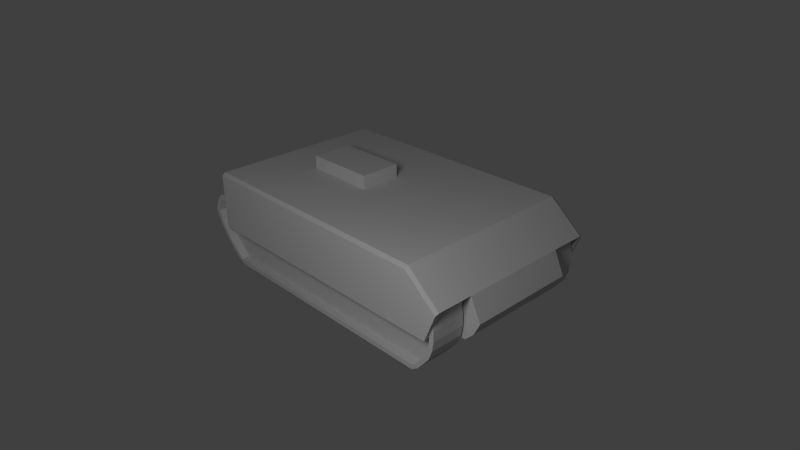 # Source: tank_lower.blend  (saved by Blender 2.59.0; exported with 4.5.12 LTS)
import bpy
from mathutils import Matrix  # noqa: F401  (used for matrix-valued properties, if any)

bpy.ops.wm.read_factory_settings(use_empty=True)
scene = bpy.context.scene
scene.name = 'Scene'

# ---- collections
col_collection_1 = bpy.data.collections.new('Collection 1'); scene.collection.children.link(col_collection_1)

# ---- materials (node trees are filled in below, after node groups)
mat_1___default = bpy.data.materials.new('1 - Default')
mat_1___default.alpha_threshold = 0.0
mat_1___default.use_transparent_shadow = False
mat_1___default.diffuse_color = (0.5882, 0.5882, 0.5882, 1.0)
mat_1___default.specular_color = (0.898, 0.898, 0.898)
mat_1___default.roughness = 0.5
mat_1___default.line_color = (0.0, 0.0, 0.0, 1.0)

# ---- material node trees

# ---- world
world_world = bpy.data.worlds.new('World'); scene.world = world_world
world_world.color = (0.05088, 0.05088, 0.05088)
world_world.use_sun_shadow = False
world_world.sun_shadow_jitter_overblur = 0.0
world_world.cycles.sampling_method = 'MANUAL'
world_world.cycles.sample_map_resolution = 256

# ---- cameras
cam_camera = bpy.data.cameras.new('Camera')
cam_camera.clip_end = 100.0
cam_camera.lens = 35.0
cam_camera.ortho_scale = 7.314
cam_camera.display_size = 20.0
cam_camera.dof.focus_distance = 0.0
cam_camera.dof.aperture_fstop = 128.0

# ---- lights
light_point = bpy.data.lights.new('Point', 'POINT')
light_point.transmission_factor = 0.0
light_point.energy = 500.0
light_point.shadow_buffer_clip_start = 0.5
light_point.shadow_soft_size = 1.0
light_point.shadow_maximum_resolution = 0.006
light_point.use_absolute_resolution = True
light_point.cycles.use_multiple_importance_sampling = False
light_lamp = bpy.data.lights.new('Lamp', 'POINT')
light_lamp.transmission_factor = 0.0
light_lamp.cutoff_distance = 30.0
light_lamp.energy = 100.0
light_lamp.shadow_buffer_clip_start = 1.001
light_lamp.shadow_soft_size = 1.0
light_lamp.shadow_maximum_resolution = 0.006
light_lamp.use_absolute_resolution = True
light_lamp.cycles.use_multiple_importance_sampling = False

# ---- meshes
me_box03 = bpy.data.meshes.new('Box03')
me_box03.from_pydata([(-1.037, 0.7653, 0.016), (-0.9625, 0.7653, 0.016), (2.322, 0.7653, 0.016), (2.388, 0.7653, 0.016), (-1.14, 0.7653, 0.08159), (2.485, 0.7653, 0.08164), (-1.348, 0.7653, 0.2821), (2.652, 0.7653, 0.2821), (-1.45, 0.7653, 0.4151), (2.705, 0.7653, 0.4151), (-1.537, 0.7653, 0.5481), (2.725, 0.7653, 0.5481), (-1.586, 0.7653, 0.6812), (2.725, 0.7653, 0.6812), (-1.502, 0.7653, 0.8762), (2.702, 0.7653, 0.8762), (-1.423, 0.7653, 0.9472), (-1.348, 0.7653, 0.9472), (2.554, 0.7653, 0.9472), (2.619, 0.7653, 0.9472), (-1.037, 1.227, 0.016), (-0.9623, 1.227, 0.016), (2.322, 1.227, 0.016), (2.388, 1.227, 0.016), (-1.14, 1.227, 0.08159), (-1.043, 1.227, 0.08143), (2.405, 1.227, 0.08143), (2.485, 1.227, 0.08164), (-1.348, 1.227, 0.2821), (-1.273, 1.227, 0.2821), (2.587, 1.227, 0.2821), (2.652, 1.227, 0.2821), (-1.45, 1.227, 0.4151), (-1.375, 1.227, 0.4151), (2.64, 1.227, 0.4151), (2.705, 1.227, 0.4151), (-1.537, 1.227, 0.5481), (-1.463, 1.227, 0.5481), (2.659, 1.227, 0.5481), (2.725, 1.227, 0.5481), (-1.586, 1.227, 0.6812), (-1.512, 1.227, 0.6812), (2.659, 1.227, 0.6812), (2.725, 1.227, 0.6812), (-1.502, 1.227, 0.8762), (-1.428, 1.227, 0.8762), (2.637, 1.227, 0.8762), (2.702, 1.227, 0.8762), (-1.423, 1.227, 0.9472), (-1.348, 1.227, 0.9472), (2.554, 1.227, 0.9472), (2.619, 1.227, 0.9472), (-1.043, 1.112, 0.08143), (2.405, 1.112, 0.08143), (-1.273, 1.112, 0.2821), (2.587, 1.112, 0.2821), (-1.375, 1.112, 0.4151), (2.64, 1.112, 0.4151), (-1.463, 1.112, 0.5481), (2.659, 1.112, 0.5481), (-1.512, 1.112, 0.6812), (2.659, 1.112, 0.6812), (-1.428, 1.112, 0.8762), (2.637, 1.112, 0.8762), (2.74, 0.7496, 0.3616), (-1.106, 0.75, 0.3616), (2.859, 0.75, 0.4808), (-1.188, 0.75, 0.4808), (2.945, 0.75, 0.6537), (-1.231, 0.75, 0.6537), (2.808, 0.75, 0.9596), (-1.231, 0.75, 0.9596), (2.346, 0.7492, 1.35), (-1.231, 0.753, 1.35), (2.808, 1.249, 0.9596), (-1.231, 1.249, 0.9596), (2.346, 1.249, 1.35), (-1.231, 1.249, 1.35), (2.798, 1.299, 0.9354), (-1.231, 1.299, 0.9596), (2.346, 1.299, 1.316), (-1.231, 1.299, 1.316), (2.635, 1.249, 0.5446), (-1.231, 1.249, 0.5446), (2.635, 1.299, 0.5446), (-1.231, 1.299, 0.5446), (-0.4597, 0.2873, 1.35), (0.5347, 0.2873, 1.35), (-0.4597, 0.2873, 1.539), (0.5347, 0.2873, 1.539), (2.737, -0.7462, 0.3616), (-1.106, -0.7462, 0.3616), (2.86, -0.7462, 0.4808), (-1.188, -0.7462, 0.4808), (2.946, -0.7462, 0.6537), (-1.231, -0.7462, 0.6537), (2.808, -0.7462, 0.9596), (-1.231, -0.7462, 0.9596), (2.346, -0.7459, 1.35), (-1.231, -0.7421, 1.35), (2.808, -1.242, 0.9596), (-1.231, -1.242, 0.9596), (2.346, -1.242, 1.35), (-1.231, -1.242, 1.35), (2.798, -1.292, 0.9349), (-1.231, -1.292, 0.9596), (2.346, -1.292, 1.316), (-1.231, -1.292, 1.316), (2.635, -1.242, 0.5446), (-1.231, -1.242, 0.5446), (2.635, -1.292, 0.5446), (-1.231, -1.292, 0.5446), (-0.4597, -0.2802, 1.35), (0.5347, -0.2802, 1.35), (-0.4597, -0.2802, 1.539), (0.5347, -0.2802, 1.539), (-1.04, -0.7731, 0.016), (-0.9657, -0.7731, 0.016), (2.319, -0.7731, 0.016), (2.384, -0.7731, 0.016), (-1.143, -0.7731, 0.08159), (2.482, -0.7731, 0.08164), (-1.351, -0.7731, 0.2821), (2.649, -0.7731, 0.2821), (-1.453, -0.7731, 0.4151), (2.702, -0.7731, 0.4151), (-1.541, -0.7731, 0.5481), (2.722, -0.7731, 0.5481), (-1.59, -0.7731, 0.6812), (2.722, -0.7731, 0.6812), (-1.506, -0.7731, 0.8762), (2.699, -0.7731, 0.8762), (-1.426, -0.7731, 0.9472), (-1.352, -0.7731, 0.9472), (2.551, -0.7731, 0.9472), (2.616, -0.7731, 0.9472), (-1.04, -1.235, 0.016), (-0.9655, -1.235, 0.016), (2.319, -1.235, 0.016), (2.384, -1.235, 0.016), (-1.143, -1.235, 0.08159), (-1.046, -1.235, 0.08143), (2.401, -1.235, 0.08143), (2.482, -1.235, 0.08164), (-1.351, -1.235, 0.2821), (-1.276, -1.235, 0.2821), (2.584, -1.235, 0.2821), (2.649, -1.235, 0.2821), (-1.453, -1.235, 0.4151), (-1.378, -1.235, 0.4151), (2.637, -1.235, 0.4151), (2.702, -1.235, 0.4151), (-1.541, -1.235, 0.5481), (-1.466, -1.235, 0.5481), (2.656, -1.235, 0.5481), (2.722, -1.235, 0.5481), (-1.59, -1.235, 0.6812), (-1.515, -1.235, 0.6812), (2.656, -1.235, 0.6812), (2.722, -1.235, 0.6812), (-1.506, -1.235, 0.8762), (-1.431, -1.235, 0.8762), (2.634, -1.235, 0.8762), (2.699, -1.235, 0.8762), (-1.426, -1.235, 0.9472), (-1.352, -1.235, 0.9472), (2.551, -1.235, 0.9472), (2.616, -1.235, 0.9472), (-1.046, -1.12, 0.08143), (2.401, -1.12, 0.08143), (-1.276, -1.12, 0.2821), (2.584, -1.12, 0.2821), (-1.378, -1.12, 0.4151), (2.637, -1.12, 0.4151), (-1.466, -1.12, 0.5481), (2.656, -1.12, 0.5481), (-1.515, -1.12, 0.6812), (2.656, -1.12, 0.6812), (-1.431, -1.12, 0.8762), (2.634, -1.12, 0.8762)], [], [(0, 1, 4), (5, 2, 3), (4, 1, 6), (7, 2, 5), (1, 2, 6), (9, 2, 7), (8, 17, 10), (17, 8, 6), (6, 2, 17), (11, 2, 9), (10, 17, 12), (13, 2, 11), (12, 17, 14), (15, 2, 13), (14, 17, 16), (18, 17, 2), (2, 19, 18), (19, 2, 15), (20, 25, 21), (25, 20, 24), (21, 26, 22), (26, 21, 25), (22, 27, 23), (27, 22, 26), (24, 29, 25), (29, 24, 28), (52, 55, 53), (55, 52, 54), (26, 31, 27), (31, 26, 30), (28, 33, 29), (33, 28, 32), (54, 57, 55), (57, 54, 56), (30, 35, 31), (35, 30, 34), (32, 37, 33), (37, 32, 36), (56, 59, 57), (59, 56, 58), (34, 39, 35), (39, 34, 38), (36, 41, 37), (41, 36, 40), (58, 61, 59), (61, 58, 60), (38, 43, 39), (43, 38, 42), (40, 45, 41), (45, 40, 44), (60, 63, 61), (63, 60, 62), (42, 47, 43), (47, 42, 46), (44, 49, 45), (49, 44, 48), (45, 50, 46), (50, 45, 49), (46, 51, 47), (51, 46, 50), (0, 21, 1), (0, 20, 21), (1, 22, 2), (22, 1, 21), (2, 23, 3), (23, 2, 22), (3, 27, 5), (27, 3, 23), (5, 31, 7), (31, 5, 27), (7, 35, 9), (35, 7, 31), (9, 39, 11), (39, 9, 35), (11, 43, 13), (43, 11, 39), (13, 47, 15), (47, 13, 43), (15, 51, 19), (51, 15, 47), (19, 50, 18), (50, 19, 51), (18, 49, 17), (49, 18, 50), (17, 48, 16), (48, 17, 49), (16, 44, 14), (44, 16, 48), (14, 40, 12), (40, 14, 44), (12, 36, 10), (36, 12, 40), (10, 32, 8), (32, 10, 36), (8, 28, 6), (28, 8, 32), (6, 24, 4), (24, 6, 28), (20, 0, 4), (20, 4, 24), (25, 53, 26), (53, 25, 52), (29, 52, 25), (52, 29, 54), (26, 55, 30), (55, 26, 53), (33, 54, 29), (54, 33, 56), (30, 57, 34), (57, 30, 55), (37, 56, 33), (56, 37, 58), (34, 59, 38), (59, 34, 57), (41, 58, 37), (58, 41, 60), (38, 61, 42), (61, 38, 59), (45, 60, 41), (60, 45, 62), (42, 63, 46), (63, 42, 61), (46, 62, 45), (62, 46, 63), (64, 67, 66), (64, 65, 67), (69, 68, 66), (66, 67, 69), (71, 70, 68), (68, 69, 71), (81, 80, 78), (78, 79, 81), (86, 87, 72), (73, 86, 72), (75, 74, 70), (70, 71, 75), (77, 75, 71), (71, 73, 77), (76, 77, 73), (73, 72, 76), (74, 76, 72), (72, 70, 74), (85, 84, 82), (82, 83, 85), (81, 79, 75), (75, 77, 81), (80, 81, 77), (77, 76, 80), (78, 80, 76), (76, 74, 78), (84, 85, 79), (79, 78, 84), (83, 82, 74), (74, 75, 83), (85, 83, 75), (75, 79, 85), (82, 84, 78), (78, 74, 82), (88, 89, 87), (87, 86, 88), (93, 91, 90), (90, 92, 93), (95, 93, 92), (92, 94, 95), (97, 95, 94), (94, 96, 97), (107, 105, 104), (104, 106, 107), (64, 91, 65), (64, 90, 91), (93, 67, 65), (65, 91, 93), (95, 69, 67), (67, 93, 95), (97, 71, 69), (69, 95, 97), (99, 73, 71), (71, 97, 99), (112, 86, 73), (73, 99, 112), (98, 113, 112), (99, 98, 112), (96, 70, 72), (72, 98, 96), (94, 68, 70), (70, 96, 94), (92, 66, 68), (68, 94, 92), (90, 64, 66), (66, 92, 90), (101, 97, 96), (96, 100, 101), (103, 99, 97), (97, 101, 103), (102, 98, 99), (99, 103, 102), (100, 96, 98), (98, 102, 100), (111, 109, 108), (108, 110, 111), (107, 103, 101), (101, 105, 107), (106, 102, 103), (103, 107, 106), (104, 100, 102), (102, 106, 104), (110, 104, 105), (105, 111, 110), (109, 101, 100), (100, 108, 109), (111, 105, 101), (101, 109, 111), (108, 100, 104), (104, 110, 108), (115, 89, 88), (88, 114, 115), (98, 72, 87), (87, 113, 98), (88, 86, 112), (112, 114, 88), (115, 113, 87), (87, 89, 115), (114, 112, 113), (113, 115, 114), (116, 120, 117), (121, 119, 118), (120, 122, 117), (123, 121, 118), (117, 122, 118), (125, 123, 118), (124, 126, 133), (133, 122, 124), (122, 133, 118), (127, 125, 118), (126, 128, 133), (129, 127, 118), (128, 130, 133), (131, 129, 118), (130, 132, 133), (134, 118, 133), (118, 134, 135), (135, 131, 118), (136, 137, 141), (141, 140, 136), (137, 138, 142), (142, 141, 137), (138, 139, 143), (143, 142, 138), (140, 141, 145), (145, 144, 140), (168, 169, 171), (171, 170, 168), (142, 143, 147), (147, 146, 142), (144, 145, 149), (149, 148, 144), (170, 171, 173), (173, 172, 170), (146, 147, 151), (151, 150, 146), (148, 149, 153), (153, 152, 148), (172, 173, 175), (175, 174, 172), (150, 151, 155), (155, 154, 150), (152, 153, 157), (157, 156, 152), (174, 175, 177), (177, 176, 174), (154, 155, 159), (159, 158, 154), (156, 157, 161), (161, 160, 156), (176, 177, 179), (179, 178, 176), (158, 159, 163), (163, 162, 158), (160, 161, 165), (165, 164, 160), (161, 162, 166), (166, 165, 161), (162, 163, 167), (167, 166, 162), (116, 117, 137), (116, 137, 136), (117, 118, 138), (138, 137, 117), (118, 119, 139), (139, 138, 118), (119, 121, 143), (143, 139, 119), (121, 123, 147), (147, 143, 121), (123, 125, 151), (151, 147, 123), (125, 127, 155), (155, 151, 125), (127, 129, 159), (159, 155, 127), (129, 131, 163), (163, 159, 129), (131, 135, 167), (167, 163, 131), (135, 134, 166), (166, 167, 135), (134, 133, 165), (165, 166, 134), (133, 132, 164), (164, 165, 133), (132, 130, 160), (160, 164, 132), (130, 128, 156), (156, 160, 130), (128, 126, 152), (152, 156, 128), (126, 124, 148), (148, 152, 126), (124, 122, 144), (144, 148, 124), (122, 120, 140), (140, 144, 122), (120, 116, 136), (136, 140, 120), (141, 142, 169), (169, 168, 141), (145, 141, 168), (168, 170, 145), (142, 146, 171), (171, 169, 142), (149, 145, 170), (170, 172, 149), (146, 150, 173), (173, 171, 146), (153, 149, 172), (172, 174, 153), (150, 154, 175), (175, 173, 150), (157, 153, 174), (174, 176, 157), (154, 158, 177), (177, 175, 154), (161, 157, 176), (176, 178, 161), (158, 162, 179), (179, 177, 158), (162, 161, 178), (178, 179, 162)])
_uv = me_box03.uv_layers.new(name='UVMap')
_uv.uv.foreach_set('vector', [0.1079, 0.01743, 0.1203, 0.01743, 0.09075, 0.02834, 0.6937, 0.02835, 0.6667, 0.01743, 0.6776, 0.01743, 0.09075, 0.02834, 0.1203, 0.01743, 0.05622, 0.06169, 0.7216, 0.06169, 0.6667, 0.01743, 0.6937, 0.02835, 0.1203, 0.01743, 0.6667, 0.01743, 0.05622, 0.06169, 0.7304, 0.08382, 0.6667, 0.01743, 0.7216, 0.06169, 0.03922, 0.08382, 0.05607, 0.1723, 0.02464, 0.106, 0.05607, 0.1723, 0.03922, 0.08382, 0.05622, 0.06169, 0.05622, 0.06169, 0.6667, 0.01743, 0.05607, 0.1723, 0.7336, 0.106, 0.6667, 0.01743, 0.7304, 0.08382, 0.02464, 0.106, 0.05607, 0.1723, 0.01647, 0.1281, 0.7336, 0.1281, 0.6667, 0.01743, 0.7336, 0.106, 0.01647, 0.1281, 0.05607, 0.1723, 0.03046, 0.1605, 0.7299, 0.1605, 0.6667, 0.01743, 0.7336, 0.1281, 0.03046, 0.1605, 0.05607, 0.1723, 0.04369, 0.1723, 0.7052, 0.1723, 0.05607, 0.1723, 0.6667, 0.01743, 0.6667, 0.01743, 0.7161, 0.1723, 0.7052, 0.1723, 0.7161, 0.1723, 0.6667, 0.01743, 0.7299, 0.1605, 0.1079, 0.01743, 0.1069, 0.02832, 0.1203, 0.01743, 0.1069, 0.02832, 0.1079, 0.01743, 0.09075, 0.02834, 0.1203, 0.01743, 0.6804, 0.02832, 0.6667, 0.01743, 0.6804, 0.02832, 0.1203, 0.01743, 0.1069, 0.02832, 0.6667, 0.01743, 0.6937, 0.02835, 0.6776, 0.01743, 0.6937, 0.02835, 0.6667, 0.01743, 0.6804, 0.02832, 0.09075, 0.02834, 0.0686, 0.06169, 0.1069, 0.02832, 0.0686, 0.06169, 0.09075, 0.02834, 0.05622, 0.06169, 0.1069, 0.02832, 0.7107, 0.06169, 0.6804, 0.02832, 0.7107, 0.06169, 0.1069, 0.02832, 0.0686, 0.06169, 0.6804, 0.02832, 0.7216, 0.06169, 0.6937, 0.02835, 0.7216, 0.06169, 0.6804, 0.02832, 0.7107, 0.06169, 0.05622, 0.06169, 0.0516, 0.08382, 0.0686, 0.06169, 0.0516, 0.08382, 0.05622, 0.06169, 0.03922, 0.08382, 0.0686, 0.06169, 0.7195, 0.08382, 0.7107, 0.06169, 0.7195, 0.08382, 0.0686, 0.06169, 0.0516, 0.08382, 0.7107, 0.06169, 0.7304, 0.08382, 0.7216, 0.06169, 0.7304, 0.08382, 0.7107, 0.06169, 0.7195, 0.08382, 0.03922, 0.08382, 0.03702, 0.106, 0.0516, 0.08382, 0.03702, 0.106, 0.03922, 0.08382, 0.02464, 0.106, 0.0516, 0.08382, 0.7228, 0.106, 0.7195, 0.08382, 0.7228, 0.106, 0.0516, 0.08382, 0.03702, 0.106, 0.7195, 0.08382, 0.7336, 0.106, 0.7304, 0.08382, 0.7336, 0.106, 0.7195, 0.08382, 0.7228, 0.106, 0.02464, 0.106, 0.02886, 0.1281, 0.03702, 0.106, 0.02886, 0.1281, 0.02464, 0.106, 0.01647, 0.1281, 0.03702, 0.106, 0.7228, 0.1281, 0.7228, 0.106, 0.7228, 0.1281, 0.03702, 0.106, 0.02886, 0.1281, 0.7228, 0.106, 0.7336, 0.1281, 0.7336, 0.106, 0.7336, 0.1281, 0.7228, 0.106, 0.7228, 0.1281, 0.01647, 0.1281, 0.04285, 0.1605, 0.02886, 0.1281, 0.04285, 0.1605, 0.01647, 0.1281, 0.03046, 0.1605, 0.02886, 0.1281, 0.7191, 0.1605, 0.7228, 0.1281, 0.7191, 0.1605, 0.02886, 0.1281, 0.04285, 0.1605, 0.7228, 0.1281, 0.7299, 0.1605, 0.7336, 0.1281, 0.7299, 0.1605, 0.7228, 0.1281, 0.7191, 0.1605, 0.03046, 0.1605, 0.05607, 0.1723, 0.04285, 0.1605, 0.05607, 0.1723, 0.03046, 0.1605, 0.04369, 0.1723, 0.04285, 0.1605, 0.7052, 0.1723, 0.7191, 0.1605, 0.7052, 0.1723, 0.04285, 0.1605, 0.05607, 0.1723, 0.7191, 0.1605, 0.7161, 0.1723, 0.7299, 0.1605, 0.7161, 0.1723, 0.7191, 0.1605, 0.7052, 0.1723, 0.02313, 0.2846, 0.03774, 0.1943, 0.03769, 0.2846, 0.02313, 0.2846, 0.02313, 0.1943, 0.03774, 0.1943, 0.03769, 0.2846, 0.6804, 0.1943, 0.6804, 0.2846, 0.6804, 0.1943, 0.03769, 0.2846, 0.03774, 0.1943, 0.6804, 0.2846, 0.6932, 0.1943, 0.6932, 0.2846, 0.6932, 0.1943, 0.6804, 0.2846, 0.6804, 0.1943, 0.8509, 0.5847, 0.9254, 0.5953, 0.8509, 0.5953, 0.9254, 0.5953, 0.8509, 0.5847, 0.9254, 0.5847, 0.8509, 0.5953, 0.9254, 0.6276, 0.8509, 0.6276, 0.9254, 0.6276, 0.8509, 0.5953, 0.9254, 0.5953, 0.8509, 0.6276, 0.9254, 0.6491, 0.8509, 0.6491, 0.9254, 0.6491, 0.8509, 0.6276, 0.9254, 0.6276, 0.8509, 0.6491, 0.9254, 0.6706, 0.8509, 0.6706, 0.9254, 0.6706, 0.8509, 0.6491, 0.9254, 0.6491, 0.8509, 0.6706, 0.9254, 0.692, 0.8509, 0.692, 0.9254, 0.692, 0.8509, 0.6706, 0.9254, 0.6706, 0.8509, 0.692, 0.9254, 0.7235, 0.8509, 0.7235, 0.9254, 0.7235, 0.8509, 0.692, 0.9254, 0.692, 0.8509, 0.7235, 0.9254, 0.735, 0.8509, 0.735, 0.9254, 0.735, 0.8509, 0.7235, 0.9254, 0.7235, 0.8134, 0.3913, 0.8007, 0.301, 0.8007, 0.3913, 0.8007, 0.301, 0.8134, 0.3913, 0.8134, 0.301, 0.8007, 0.3913, 0.03713, 0.301, 0.03713, 0.3913, 0.03713, 0.301, 0.8007, 0.3913, 0.8007, 0.301, 0.03713, 0.3913, 0.02256, 0.301, 0.02256, 0.3913, 0.02256, 0.301, 0.03713, 0.3913, 0.03713, 0.301, 0.8512, 0.5616, 0.9257, 0.5501, 0.8512, 0.5501, 0.9257, 0.5501, 0.8512, 0.5616, 0.9257, 0.5616, 0.8512, 0.5501, 0.9257, 0.5186, 0.8512, 0.5186, 0.9257, 0.5186, 0.8512, 0.5501, 0.9257, 0.5501, 0.8512, 0.5186, 0.9257, 0.4971, 0.8512, 0.4971, 0.9257, 0.4971, 0.8512, 0.5186, 0.9257, 0.5186, 0.8512, 0.4971, 0.9257, 0.4757, 0.8512, 0.4757, 0.9257, 0.4757, 0.8512, 0.4971, 0.9257, 0.4971, 0.8512, 0.4757, 0.9257, 0.4542, 0.8512, 0.4542, 0.9257, 0.4542, 0.8512, 0.4757, 0.9257, 0.4757, 0.8512, 0.4542, 0.9257, 0.4218, 0.8512, 0.4218, 0.9257, 0.4218, 0.8512, 0.4542, 0.9257, 0.4542, 0.9257, 0.4113, 0.8512, 0.4113, 0.8512, 0.4218, 0.9257, 0.4113, 0.8512, 0.4218, 0.9257, 0.4218, 0.1069, 0.02832, 0.6804, 0.02832, 0.6804, 0.02832, 0.6804, 0.02832, 0.1069, 0.02832, 0.1069, 0.02832, 0.0686, 0.06169, 0.1069, 0.02832, 0.1069, 0.02832, 0.1069, 0.02832, 0.0686, 0.06169, 0.0686, 0.06169, 0.6804, 0.02832, 0.7107, 0.06169, 0.7107, 0.06169, 0.7107, 0.06169, 0.6804, 0.02832, 0.6804, 0.02832, 0.0516, 0.08382, 0.0686, 0.06169, 0.0686, 0.06169, 0.0686, 0.06169, 0.0516, 0.08382, 0.0516, 0.08382, 0.7107, 0.06169, 0.7195, 0.08382, 0.7195, 0.08382, 0.7195, 0.08382, 0.7107, 0.06169, 0.7107, 0.06169, 0.03702, 0.106, 0.0516, 0.08382, 0.0516, 0.08382, 0.0516, 0.08382, 0.03702, 0.106, 0.03702, 0.106, 0.7195, 0.08382, 0.7228, 0.106, 0.7228, 0.106, 0.7228, 0.106, 0.7195, 0.08382, 0.7195, 0.08382, 0.02886, 0.1281, 0.03702, 0.106, 0.03702, 0.106, 0.03702, 0.106, 0.02886, 0.1281, 0.02886, 0.1281, 0.7228, 0.106, 0.7228, 0.1281, 0.7228, 0.1281, 0.7228, 0.1281, 0.7228, 0.106, 0.7228, 0.106, 0.04285, 0.1605, 0.02886, 0.1281, 0.02886, 0.1281, 0.02886, 0.1281, 0.04285, 0.1605, 0.04285, 0.1605, 0.7228, 0.1281, 0.7191, 0.1605, 0.7191, 0.1605, 0.7191, 0.1605, 0.7228, 0.1281, 0.7228, 0.1281, 0.7191, 0.1605, 0.04285, 0.1605, 0.04285, 0.1605, 0.04285, 0.1605, 0.7191, 0.1605, 0.7191, 0.1605, 0.7086, 0.7564, 0.02286, 0.7772, 0.7295, 0.7772, 0.7086, 0.7564, 0.03718, 0.7564, 0.02286, 0.7772, 0.01547, 0.8074, 0.7445, 0.8074, 0.7295, 0.7772, 0.7295, 0.7772, 0.02286, 0.7772, 0.01547, 0.8074, 0.01547, 0.8608, 0.7206, 0.8608, 0.7445, 0.8074, 0.7445, 0.8074, 0.01547, 0.8074, 0.01547, 0.8608, 0.01547, 0.9229, 0.6399, 0.9229, 0.7188, 0.8565, 0.7188, 0.8565, 0.01547, 0.8608, 0.01547, 0.9229, 0.1593, 0.6677, 0.1593, 0.5796, 0.2002, 0.4191, 0.2006, 0.7361, 0.1593, 0.6677, 0.2002, 0.4191, 0.01547, 0.8608, 0.7206, 0.8608, 0.7206, 0.8608, 0.7206, 0.8608, 0.01547, 0.8608, 0.01547, 0.8608, 0.809, 0.4215, 0.7607, 0.4215, 0.7607, 0.4833, 0.7607, 0.4833, 0.809, 0.4829, 0.809, 0.4215, 0.2446, 0.4191, 0.2446, 0.7361, 0.2006, 0.7361, 0.2006, 0.7361, 0.2002, 0.4191, 0.2446, 0.4191, 0.7607, 0.4215, 0.809, 0.4215, 0.809, 0.4834, 0.809, 0.4834, 0.7607, 0.4833, 0.7607, 0.4215, 0.01547, 0.7883, 0.6903, 0.7883, 0.6903, 0.7883, 0.6903, 0.7883, 0.01547, 0.7883, 0.01547, 0.7883, 0.8047, 0.4154, 0.7607, 0.4154, 0.7607, 0.4215, 0.7607, 0.4215, 0.809, 0.4215, 0.8047, 0.4154, 0.249, 0.4191, 0.249, 0.7361, 0.2446, 0.7361, 0.2446, 0.7361, 0.2446, 0.4191, 0.249, 0.4191, 0.7577, 0.4154, 0.8047, 0.4154, 0.809, 0.4215, 0.809, 0.4215, 0.7607, 0.4215, 0.7577, 0.4154, 0.6903, 0.7883, 0.01547, 0.7883, 0.01547, 0.8608, 0.01547, 0.8608, 0.7188, 0.8565, 0.6903, 0.7883, 0.01547, 0.7883, 0.6903, 0.7883, 0.7206, 0.8608, 0.7206, 0.8608, 0.01547, 0.8608, 0.01547, 0.7883, 0.7093, 0.4154, 0.7093, 0.4215, 0.7607, 0.4215, 0.7607, 0.4215, 0.7607, 0.4154, 0.7093, 0.4154, 0.7093, 0.4215, 0.7093, 0.4154, 0.7577, 0.4154, 0.7577, 0.4154, 0.7607, 0.4215, 0.7093, 0.4215, 0.1501, 0.9619, 0.3237, 0.9619, 0.3237, 0.929, 0.3237, 0.929, 0.1501, 0.929, 0.1501, 0.9619, 0.02286, 0.7772, 0.03718, 0.7564, 0.7082, 0.7564, 0.7082, 0.7564, 0.7296, 0.7772, 0.02286, 0.7772, 0.01547, 0.8074, 0.02286, 0.7772, 0.7296, 0.7772, 0.7296, 0.7772, 0.7447, 0.8074, 0.01547, 0.8074, 0.01547, 0.8608, 0.01547, 0.8074, 0.7447, 0.8074, 0.7447, 0.8074, 0.7206, 0.8608, 0.01547, 0.8608, 0.01547, 0.9229, 0.01547, 0.8608, 0.7188, 0.8564, 0.7188, 0.8564, 0.6399, 0.9229, 0.01547, 0.9229, 0.7086, 0.7564, 0.03718, 0.7564, 0.03718, 0.7564, 0.7086, 0.7564, 0.7082, 0.7564, 0.03718, 0.7564, 0.7014, 0.6683, 0.7015, 0.4833, 0.6867, 0.4833, 0.6867, 0.4833, 0.6867, 0.6683, 0.7014, 0.6683, 0.7228, 0.6683, 0.7228, 0.4833, 0.7015, 0.4833, 0.7015, 0.4833, 0.7014, 0.6683, 0.7228, 0.6683, 0.7607, 0.6683, 0.7607, 0.4833, 0.7228, 0.4833, 0.7228, 0.4833, 0.7228, 0.6683, 0.7607, 0.6683, 0.809, 0.6678, 0.809, 0.4829, 0.7607, 0.4833, 0.7607, 0.4833, 0.7607, 0.6683, 0.809, 0.6678, 0.109, 0.6677, 0.1593, 0.6677, 0.2006, 0.7361, 0.2006, 0.7361, 0.06807, 0.7361, 0.109, 0.6677, 0.06774, 0.4191, 0.109, 0.5796, 0.109, 0.6677, 0.06807, 0.7361, 0.06774, 0.4191, 0.109, 0.6677, 0.7607, 0.6683, 0.7607, 0.4833, 0.809, 0.4834, 0.809, 0.4834, 0.809, 0.6682, 0.7607, 0.6683, 0.7228, 0.6683, 0.7228, 0.4833, 0.7607, 0.4833, 0.7607, 0.4833, 0.7607, 0.6683, 0.7228, 0.6683, 0.7015, 0.6683, 0.7015, 0.4833, 0.7228, 0.4833, 0.7228, 0.4833, 0.7228, 0.6683, 0.7015, 0.6683, 0.6867, 0.6683, 0.6867, 0.4833, 0.7015, 0.4833, 0.7015, 0.4833, 0.7015, 0.6683, 0.6867, 0.6683, 0.01547, 0.8608, 0.01547, 0.8608, 0.7206, 0.8608, 0.7206, 0.8608, 0.7206, 0.8608, 0.01547, 0.8608, 0.809, 0.7296, 0.809, 0.6678, 0.7607, 0.6683, 0.7607, 0.6683, 0.7607, 0.7296, 0.809, 0.7296, 0.02375, 0.4191, 0.06774, 0.4191, 0.06807, 0.7361, 0.06807, 0.7361, 0.02375, 0.7361, 0.02375, 0.4191, 0.7607, 0.7296, 0.7607, 0.6683, 0.809, 0.6682, 0.809, 0.6682, 0.809, 0.7296, 0.7607, 0.7296, 0.01547, 0.7883, 0.01547, 0.7883, 0.6903, 0.7883, 0.6903, 0.7883, 0.6903, 0.7883, 0.01547, 0.7883, 0.8047, 0.7358, 0.809, 0.7296, 0.7607, 0.7296, 0.7607, 0.7296, 0.7607, 0.7358, 0.8047, 0.7358, 0.01934, 0.4191, 0.02375, 0.4191, 0.02375, 0.7361, 0.02375, 0.7361, 0.01934, 0.7361, 0.01934, 0.4191, 0.7576, 0.7358, 0.7607, 0.7296, 0.809, 0.7296, 0.809, 0.7296, 0.8047, 0.7358, 0.7576, 0.7358, 0.6903, 0.7883, 0.7188, 0.8564, 0.01547, 0.8608, 0.01547, 0.8608, 0.01547, 0.7883, 0.6903, 0.7883, 0.01547, 0.7883, 0.01547, 0.8608, 0.7206, 0.8608, 0.7206, 0.8608, 0.6903, 0.7883, 0.01547, 0.7883, 0.7093, 0.7358, 0.7607, 0.7358, 0.7607, 0.7296, 0.7607, 0.7296, 0.7093, 0.7296, 0.7093, 0.7358, 0.7093, 0.7296, 0.7607, 0.7296, 0.7576, 0.7358, 0.7576, 0.7358, 0.7093, 0.7358, 0.7093, 0.7296, 0.109, 0.5796, 0.1593, 0.5796, 0.1593, 0.6677, 0.1593, 0.6677, 0.109, 0.6677, 0.109, 0.5796, 0.06774, 0.4191, 0.2002, 0.4191, 0.1593, 0.5796, 0.1593, 0.5796, 0.109, 0.5796, 0.06774, 0.4191, 0.8323, 0.5405, 0.809, 0.5405, 0.809, 0.6107, 0.809, 0.6107, 0.8323, 0.6107, 0.8323, 0.5405, 0.8323, 0.6107, 0.809, 0.6107, 0.809, 0.5405, 0.809, 0.5405, 0.8323, 0.5405, 0.8323, 0.6107, 0.1501, 0.9619, 0.1501, 0.929, 0.3237, 0.929, 0.3237, 0.929, 0.3237, 0.9619, 0.1501, 0.9619, 0.1074, 0.01743, 0.09022, 0.02834, 0.1197, 0.01743, 0.6932, 0.02835, 0.677, 0.01743, 0.6662, 0.01743, 0.09022, 0.02834, 0.05569, 0.06169, 0.1197, 0.01743, 0.7211, 0.06169, 0.6932, 0.02835, 0.6662, 0.01743, 0.1197, 0.01743, 0.05569, 0.06169, 0.6662, 0.01743, 0.7298, 0.08382, 0.7211, 0.06169, 0.6662, 0.01743, 0.03869, 0.08382, 0.02411, 0.106, 0.05555, 0.1723, 0.05555, 0.1723, 0.05569, 0.06169, 0.03869, 0.08382, 0.05569, 0.06169, 0.05555, 0.1723, 0.6662, 0.01743, 0.7331, 0.106, 0.7298, 0.08382, 0.6662, 0.01743, 0.02411, 0.106, 0.01595, 0.1281, 0.05555, 0.1723, 0.7331, 0.1281, 0.7331, 0.106, 0.6662, 0.01743, 0.01595, 0.1281, 0.02994, 0.1605, 0.05555, 0.1723, 0.7294, 0.1605, 0.7331, 0.1281, 0.6662, 0.01743, 0.02994, 0.1605, 0.04316, 0.1723, 0.05555, 0.1723, 0.7047, 0.1723, 0.6662, 0.01743, 0.05555, 0.1723, 0.6662, 0.01743, 0.7047, 0.1723, 0.7156, 0.1723, 0.7156, 0.1723, 0.7294, 0.1605, 0.6662, 0.01743, 0.1074, 0.01743, 0.1198, 0.01743, 0.1063, 0.02832, 0.1063, 0.02832, 0.09022, 0.02834, 0.1074, 0.01743, 0.1198, 0.01743, 0.6662, 0.01743, 0.6799, 0.02832, 0.6799, 0.02832, 0.1063, 0.02832, 0.1198, 0.01743, 0.6662, 0.01743, 0.677, 0.01743, 0.6932, 0.02835, 0.6932, 0.02835, 0.6799, 0.02832, 0.6662, 0.01743, 0.09022, 0.02834, 0.1063, 0.02832, 0.06808, 0.06169, 0.06808, 0.06169, 0.05569, 0.06169, 0.09022, 0.02834, 0.1063, 0.02832, 0.6799, 0.02832, 0.7102, 0.06169, 0.7102, 0.06169, 0.06808, 0.06169, 0.1063, 0.02832, 0.6799, 0.02832, 0.6932, 0.02835, 0.7211, 0.06169, 0.7211, 0.06169, 0.7102, 0.06169, 0.6799, 0.02832, 0.05569, 0.06169, 0.06808, 0.06169, 0.05107, 0.08382, 0.05107, 0.08382, 0.03869, 0.08382, 0.05569, 0.06169, 0.06808, 0.06169, 0.7102, 0.06169, 0.719, 0.08382, 0.719, 0.08382, 0.05107, 0.08382, 0.06808, 0.06169, 0.7102, 0.06169, 0.7211, 0.06169, 0.7298, 0.08382, 0.7298, 0.08382, 0.719, 0.08382, 0.7102, 0.06169, 0.03869, 0.08382, 0.05107, 0.08382, 0.0365, 0.106, 0.0365, 0.106, 0.02411, 0.106, 0.03869, 0.08382, 0.05107, 0.08382, 0.719, 0.08382, 0.7223, 0.106, 0.7223, 0.106, 0.0365, 0.106, 0.05107, 0.08382, 0.719, 0.08382, 0.7298, 0.08382, 0.7331, 0.106, 0.7331, 0.106, 0.7223, 0.106, 0.719, 0.08382, 0.02411, 0.106, 0.0365, 0.106, 0.02833, 0.1281, 0.02833, 0.1281, 0.01595, 0.1281, 0.02411, 0.106, 0.0365, 0.106, 0.7223, 0.106, 0.7223, 0.1281, 0.7223, 0.1281, 0.02833, 0.1281, 0.0365, 0.106, 0.7223, 0.106, 0.7331, 0.106, 0.7331, 0.1281, 0.7331, 0.1281, 0.7223, 0.1281, 0.7223, 0.106, 0.01595, 0.1281, 0.02833, 0.1281, 0.04232, 0.1605, 0.04232, 0.1605, 0.02994, 0.1605, 0.01595, 0.1281, 0.02833, 0.1281, 0.7223, 0.1281, 0.7185, 0.1605, 0.7185, 0.1605, 0.04232, 0.1605, 0.02833, 0.1281, 0.7223, 0.1281, 0.7331, 0.1281, 0.7294, 0.1605, 0.7294, 0.1605, 0.7185, 0.1605, 0.7223, 0.1281, 0.02994, 0.1605, 0.04232, 0.1605, 0.05555, 0.1723, 0.05555, 0.1723, 0.04316, 0.1723, 0.02994, 0.1605, 0.04232, 0.1605, 0.7185, 0.1605, 0.7047, 0.1723, 0.7047, 0.1723, 0.05555, 0.1723, 0.04232, 0.1605, 0.7185, 0.1605, 0.7294, 0.1605, 0.7156, 0.1723, 0.7156, 0.1723, 0.7047, 0.1723, 0.7185, 0.1605, 0.02313, 0.2846, 0.03769, 0.2846, 0.03774, 0.1943, 0.02313, 0.2846, 0.03774, 0.1943, 0.02313, 0.1943, 0.03769, 0.2846, 0.6804, 0.2846, 0.6804, 0.1943, 0.6804, 0.1943, 0.03774, 0.1943, 0.03769, 0.2846, 0.6804, 0.2846, 0.6932, 0.2846, 0.6932, 0.1943, 0.6932, 0.1943, 0.6804, 0.1943, 0.6804, 0.2846, 0.8509, 0.5847, 0.8509, 0.5953, 0.9254, 0.5953, 0.9254, 0.5953, 0.9254, 0.5847, 0.8509, 0.5847, 0.8509, 0.5953, 0.8509, 0.6276, 0.9254, 0.6276, 0.9254, 0.6276, 0.9254, 0.5953, 0.8509, 0.5953, 0.8509, 0.6276, 0.8509, 0.6491, 0.9254, 0.6491, 0.9254, 0.6491, 0.9254, 0.6276, 0.8509, 0.6276, 0.8509, 0.6491, 0.8509, 0.6705, 0.9254, 0.6705, 0.9254, 0.6705, 0.9254, 0.6491, 0.8509, 0.6491, 0.8509, 0.6705, 0.8509, 0.692, 0.9254, 0.692, 0.9254, 0.692, 0.9254, 0.6705, 0.8509, 0.6705, 0.8509, 0.692, 0.8509, 0.7235, 0.9254, 0.7235, 0.9254, 0.7235, 0.9254, 0.692, 0.8509, 0.692, 0.8509, 0.7235, 0.8509, 0.7349, 0.9254, 0.7349, 0.9254, 0.7349, 0.9254, 0.7235, 0.8509, 0.7235, 0.8135, 0.3912, 0.8007, 0.3912, 0.8007, 0.3009, 0.8007, 0.3009, 0.8135, 0.3009, 0.8135, 0.3912, 0.8007, 0.3912, 0.03718, 0.3912, 0.03718, 0.3009, 0.03718, 0.3009, 0.8007, 0.3009, 0.8007, 0.3912, 0.03718, 0.3912, 0.02261, 0.3912, 0.02261, 0.3009, 0.02261, 0.3009, 0.03718, 0.3009, 0.03718, 0.3912, 0.8512, 0.5616, 0.8512, 0.5501, 0.9257, 0.5501, 0.9257, 0.5501, 0.9257, 0.5616, 0.8512, 0.5616, 0.8512, 0.5501, 0.8512, 0.5186, 0.9257, 0.5186, 0.9257, 0.5186, 0.9257, 0.5501, 0.8512, 0.5501, 0.8512, 0.5186, 0.8512, 0.4971, 0.9257, 0.4971, 0.9257, 0.4971, 0.9257, 0.5186, 0.8512, 0.5186, 0.8512, 0.4971, 0.8512, 0.4757, 0.9257, 0.4757, 0.9257, 0.4757, 0.9257, 0.4971, 0.8512, 0.4971, 0.8512, 0.4757, 0.8512, 0.4542, 0.9257, 0.4542, 0.9257, 0.4542, 0.9257, 0.4757, 0.8512, 0.4757, 0.8512, 0.4542, 0.8512, 0.4219, 0.9257, 0.4219, 0.9257, 0.4219, 0.9257, 0.4542, 0.8512, 0.4542, 0.8512, 0.4219, 0.8512, 0.4113, 0.9257, 0.4113, 0.9257, 0.4113, 0.9257, 0.4219, 0.8512, 0.4219, 0.1063, 0.02832, 0.6799, 0.02832, 0.6799, 0.02832, 0.6799, 0.02832, 0.1063, 0.02832, 0.1063, 0.02832, 0.06808, 0.06169, 0.1063, 0.02832, 0.1063, 0.02832, 0.1063, 0.02832, 0.06808, 0.06169, 0.06808, 0.06169, 0.6799, 0.02832, 0.7102, 0.06169, 0.7102, 0.06169, 0.7102, 0.06169, 0.6799, 0.02832, 0.6799, 0.02832, 0.05107, 0.08382, 0.06808, 0.06169, 0.06808, 0.06169, 0.06808, 0.06169, 0.05107, 0.08382, 0.05107, 0.08382, 0.7102, 0.06169, 0.719, 0.08382, 0.719, 0.08382, 0.719, 0.08382, 0.7102, 0.06169, 0.7102, 0.06169, 0.0365, 0.106, 0.05107, 0.08382, 0.05107, 0.08382, 0.05107, 0.08382, 0.0365, 0.106, 0.0365, 0.106, 0.719, 0.08382, 0.7223, 0.106, 0.7223, 0.106, 0.7223, 0.106, 0.719, 0.08382, 0.719, 0.08382, 0.02833, 0.1281, 0.0365, 0.106, 0.0365, 0.106, 0.0365, 0.106, 0.02833, 0.1281, 0.02833, 0.1281, 0.7223, 0.106, 0.7223, 0.1281, 0.7223, 0.1281, 0.7223, 0.1281, 0.7223, 0.106, 0.7223, 0.106, 0.04232, 0.1605, 0.02833, 0.1281, 0.02833, 0.1281, 0.02833, 0.1281, 0.04232, 0.1605, 0.04232, 0.1605, 0.7223, 0.1281, 0.7185, 0.1605, 0.7185, 0.1605, 0.7185, 0.1605, 0.7223, 0.1281, 0.7223, 0.1281, 0.7185, 0.1605, 0.04232, 0.1605, 0.04232, 0.1605, 0.04232, 0.1605, 0.7185, 0.1605, 0.7185, 0.1605])
me_box03.materials.append(mat_1___default)
me_box03.use_remesh_preserve_volume = False
me_box03.use_remesh_preserve_attributes = False
me_box03.use_mirror_vertex_groups = False
me_box03.update()

# ---- objects
ob_point = bpy.data.objects.new('Point', light_point)
ob_box03 = bpy.data.objects.new('Box03', me_box03)
ob_lamp = bpy.data.objects.new('Lamp', light_lamp)
ob_camera = bpy.data.objects.new('Camera', cam_camera)

# ---- transforms, parenting, visibility, modifiers, constraints
ob_point.location = (4.323, -5.314, 4.667)
ob_point.scale = (-6.026, -6.026, -6.026)
ob_point.lineart.crease_threshold = 0.0
ob_box03.location = (0.0, 0.0, 0.0)
ob_box03.lineart.crease_threshold = 0.0
ob_lamp.location = (-0.07906, -0.1516, 0.6999)
ob_lamp.rotation_euler = (0.6503, 0.05522, 1.866)
ob_lamp.scale = (0.01991, 0.01991, 0.01991)
ob_lamp.lock_rotations_4d = False
ob_lamp.empty_display_type = 'ARROWS'
ob_lamp.color = (0.0, 0.0, 0.0, 0.0)
ob_lamp.lineart.crease_threshold = 0.0
ob_camera.location = (7.521, -6.178, 5.381)
ob_camera.rotation_euler = (1.109, 0.01082, 0.8149)
ob_camera.scale = (0.01991, 0.01991, 0.01991)
ob_camera.lock_rotations_4d = False
ob_camera.empty_display_type = 'ARROWS'
ob_camera.color = (0.0, 0.0, 0.0, 0.0)
ob_camera.display_type = 'WIRE'
ob_camera.lineart.crease_threshold = 0.0

# ---- collection membership
col_collection_1.objects.link(ob_point)
col_collection_1.objects.link(ob_box03)
col_collection_1.objects.link(ob_lamp)
col_collection_1.objects.link(ob_camera)

# ---- scene / render settings (as saved in the file)
scene.camera = ob_camera
scene.frame_start = 1; scene.frame_end = 250; scene.frame_set(5)
scene.render.engine = 'BLENDER_EEVEE_NEXT'
scene.render.image_settings.color_mode = 'RGB'
scene.render.image_settings.compression = 90
scene.render.resolution_percentage = 50
scene.render.dither_intensity = 0.0
scene.render.bake_margin = 2
scene.render.bake_bias = 0.0
scene.cycles.use_denoising = False
scene.cycles.samples = 10
scene.cycles.sampling_pattern = 'TABULATED_SOBOL'
scene.cycles.light_sampling_threshold = 0.0
scene.cycles.use_adaptive_sampling = False
scene.cycles.use_light_tree = False
scene.cycles.blur_glossy = 0.0
scene.cycles.volume_bounces = 1
scene.cycles.pixel_filter_type = 'GAUSSIAN'
scene.cycles.sample_clamp_indirect = 0.0
scene.view_settings.view_transform = 'Standard'
bpy.context.view_layer.update()
